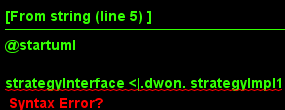

The diagram above was rendered by PlantUML. Its source (embedded in the PNG):
@startuml

strategyInterface <|.dwon. strategyImpl1
strategyInterface <|.down. strategyImpl2
strategyInterface <|.down. strategyImpl2

strategyInterface <-right* strategyUs

@enduml